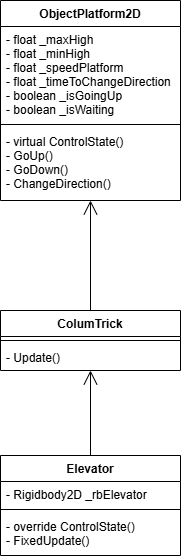

The diagram above was exported from draw.io. Its source (the exported page's mxGraphModel, read from the mxfile embedded in the PNG):
<mxGraphModel dx="1774" dy="579" grid="1" gridSize="10" guides="1" tooltips="1" connect="1" arrows="1" fold="1" page="1" pageScale="1" pageWidth="827" pageHeight="1169" math="0" shadow="0">
  <root>
    <mxCell id="0" />
    <mxCell id="1" parent="0" />
    <mxCell id="Y3Ei1bzxSH2DhGVXwsfn-1" value="ObjectPlatform2D" style="swimlane;fontStyle=1;align=center;verticalAlign=top;childLayout=stackLayout;horizontal=1;startSize=26;horizontalStack=0;resizeParent=1;resizeParentMax=0;resizeLast=0;collapsible=1;marginBottom=0;" vertex="1" parent="1">
      <mxGeometry x="400" y="30" width="180" height="200" as="geometry" />
    </mxCell>
    <mxCell id="Y3Ei1bzxSH2DhGVXwsfn-2" value="- float _maxHigh&#10;- float _minHigh&#10;- float _speedPlatform&#10;- float _timeToChangeDirection&#10;- boolean _isGoingUp&#10;- boolean _isWaiting" style="text;strokeColor=none;fillColor=none;align=left;verticalAlign=top;spacingLeft=4;spacingRight=4;overflow=hidden;rotatable=0;points=[[0,0.5],[1,0.5]];portConstraint=eastwest;" vertex="1" parent="Y3Ei1bzxSH2DhGVXwsfn-1">
      <mxGeometry y="26" width="180" height="94" as="geometry" />
    </mxCell>
    <mxCell id="Y3Ei1bzxSH2DhGVXwsfn-3" value="" style="line;strokeWidth=1;fillColor=none;align=left;verticalAlign=middle;spacingTop=-1;spacingLeft=3;spacingRight=3;rotatable=0;labelPosition=right;points=[];portConstraint=eastwest;strokeColor=inherit;" vertex="1" parent="Y3Ei1bzxSH2DhGVXwsfn-1">
      <mxGeometry y="120" width="180" height="8" as="geometry" />
    </mxCell>
    <mxCell id="Y3Ei1bzxSH2DhGVXwsfn-4" value="- virtual ControlState()&#10;- GoUp()&#10;- GoDown()&#10;- ChangeDirection()" style="text;strokeColor=none;fillColor=none;align=left;verticalAlign=top;spacingLeft=4;spacingRight=4;overflow=hidden;rotatable=0;points=[[0,0.5],[1,0.5]];portConstraint=eastwest;" vertex="1" parent="Y3Ei1bzxSH2DhGVXwsfn-1">
      <mxGeometry y="128" width="180" height="72" as="geometry" />
    </mxCell>
    <mxCell id="Y3Ei1bzxSH2DhGVXwsfn-6" value="ColumTrick" style="swimlane;fontStyle=1;align=center;verticalAlign=top;childLayout=stackLayout;horizontal=1;startSize=26;horizontalStack=0;resizeParent=1;resizeParentMax=0;resizeLast=0;collapsible=1;marginBottom=0;" vertex="1" parent="1">
      <mxGeometry x="400" y="340" width="180" height="60" as="geometry" />
    </mxCell>
    <mxCell id="Y3Ei1bzxSH2DhGVXwsfn-7" value="" style="line;strokeWidth=1;fillColor=none;align=left;verticalAlign=middle;spacingTop=-1;spacingLeft=3;spacingRight=3;rotatable=0;labelPosition=right;points=[];portConstraint=eastwest;strokeColor=inherit;" vertex="1" parent="Y3Ei1bzxSH2DhGVXwsfn-6">
      <mxGeometry y="26" width="180" height="8" as="geometry" />
    </mxCell>
    <mxCell id="Y3Ei1bzxSH2DhGVXwsfn-8" value="- Update()" style="text;strokeColor=none;fillColor=none;align=left;verticalAlign=top;spacingLeft=4;spacingRight=4;overflow=hidden;rotatable=0;points=[[0,0.5],[1,0.5]];portConstraint=eastwest;" vertex="1" parent="Y3Ei1bzxSH2DhGVXwsfn-6">
      <mxGeometry y="34" width="180" height="26" as="geometry" />
    </mxCell>
    <mxCell id="Y3Ei1bzxSH2DhGVXwsfn-9" value="Elevator" style="swimlane;fontStyle=1;align=center;verticalAlign=top;childLayout=stackLayout;horizontal=1;startSize=26;horizontalStack=0;resizeParent=1;resizeParentMax=0;resizeLast=0;collapsible=1;marginBottom=0;" vertex="1" parent="1">
      <mxGeometry x="400" y="485" width="180" height="100" as="geometry" />
    </mxCell>
    <mxCell id="Y3Ei1bzxSH2DhGVXwsfn-10" value="- Rigidbody2D _rbElevator" style="text;strokeColor=none;fillColor=none;align=left;verticalAlign=top;spacingLeft=4;spacingRight=4;overflow=hidden;rotatable=0;points=[[0,0.5],[1,0.5]];portConstraint=eastwest;" vertex="1" parent="Y3Ei1bzxSH2DhGVXwsfn-9">
      <mxGeometry y="26" width="180" height="24" as="geometry" />
    </mxCell>
    <mxCell id="Y3Ei1bzxSH2DhGVXwsfn-11" value="" style="line;strokeWidth=1;fillColor=none;align=left;verticalAlign=middle;spacingTop=-1;spacingLeft=3;spacingRight=3;rotatable=0;labelPosition=right;points=[];portConstraint=eastwest;strokeColor=inherit;" vertex="1" parent="Y3Ei1bzxSH2DhGVXwsfn-9">
      <mxGeometry y="50" width="180" height="8" as="geometry" />
    </mxCell>
    <mxCell id="Y3Ei1bzxSH2DhGVXwsfn-12" value="- override ControlState()&#10;- FixedUpdate()" style="text;strokeColor=none;fillColor=none;align=left;verticalAlign=top;spacingLeft=4;spacingRight=4;overflow=hidden;rotatable=0;points=[[0,0.5],[1,0.5]];portConstraint=eastwest;" vertex="1" parent="Y3Ei1bzxSH2DhGVXwsfn-9">
      <mxGeometry y="58" width="180" height="42" as="geometry" />
    </mxCell>
    <mxCell id="Y3Ei1bzxSH2DhGVXwsfn-13" value="" style="endArrow=open;endFill=1;endSize=12;html=1;fontColor=#009900;exitX=0.5;exitY=0;exitDx=0;exitDy=0;" edge="1" parent="1" source="Y3Ei1bzxSH2DhGVXwsfn-6" target="Y3Ei1bzxSH2DhGVXwsfn-4">
      <mxGeometry width="160" relative="1" as="geometry">
        <mxPoint x="184" y="320" as="sourcePoint" />
        <mxPoint x="270" y="300" as="targetPoint" />
      </mxGeometry>
    </mxCell>
    <mxCell id="Y3Ei1bzxSH2DhGVXwsfn-14" value="" style="endArrow=open;endFill=1;endSize=12;html=1;fontColor=#009900;" edge="1" parent="1" source="Y3Ei1bzxSH2DhGVXwsfn-9" target="Y3Ei1bzxSH2DhGVXwsfn-6">
      <mxGeometry width="160" relative="1" as="geometry">
        <mxPoint x="200" y="400" as="sourcePoint" />
        <mxPoint x="194.15999999999997" y="292.08799999999997" as="targetPoint" />
      </mxGeometry>
    </mxCell>
  </root>
</mxGraphModel>